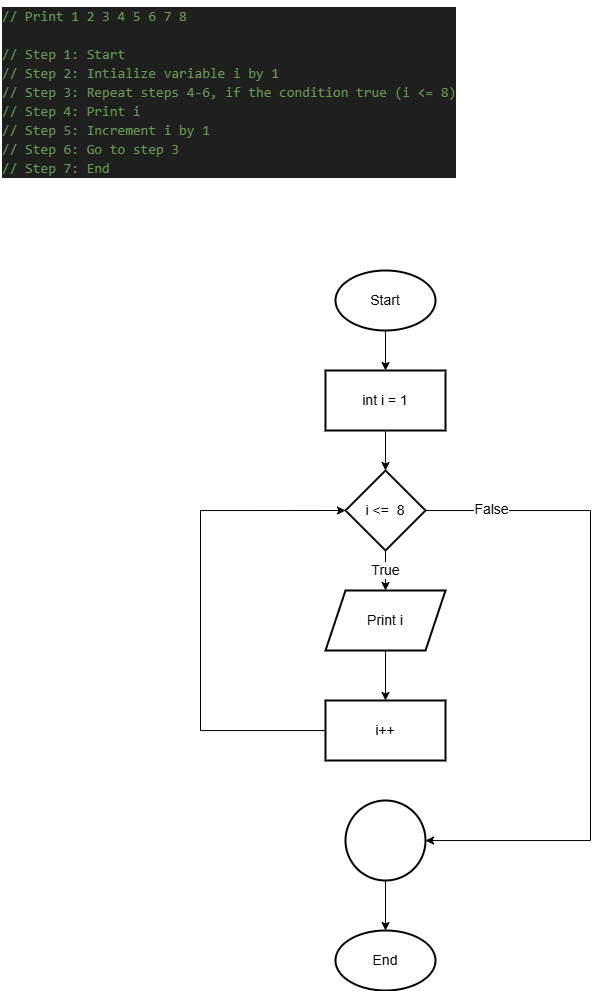

The diagram above was exported from draw.io. Its source (the exported page's mxGraphModel, read from the mxfile embedded in the PNG):
<mxGraphModel dx="994" dy="535" grid="1" gridSize="10" guides="1" tooltips="1" connect="1" arrows="1" fold="1" page="1" pageScale="1" pageWidth="850" pageHeight="1100" math="0" shadow="0">
  <root>
    <mxCell id="0" />
    <mxCell id="1" parent="0" />
    <mxCell id="F18y0paKBX70mr99gliL-1" value="&lt;div style=&quot;color: rgb(204, 204, 204); background-color: rgb(31, 31, 31); font-family: Consolas, &amp;quot;Courier New&amp;quot;, monospace; font-weight: normal; line-height: 19px; white-space: pre;&quot;&gt;&lt;div&gt;&lt;span style=&quot;color: #6a9955;&quot;&gt;// Print 1 2 3 4 5 6 7 8&lt;/span&gt;&lt;/div&gt;&lt;br&gt;&lt;div&gt;&lt;span style=&quot;color: #6a9955;&quot;&gt;// Step 1: Start&lt;/span&gt;&lt;/div&gt;&lt;div&gt;&lt;span style=&quot;color: #6a9955;&quot;&gt;// Step 2: Intialize variable i by 1&lt;/span&gt;&lt;/div&gt;&lt;div&gt;&lt;span style=&quot;color: #6a9955;&quot;&gt;// Step 3: Repeat steps 4-6, if the condition true (i &amp;lt;= 8)&lt;/span&gt;&lt;/div&gt;&lt;div&gt;&lt;span style=&quot;color: #6a9955;&quot;&gt;// Step 4: Print i&lt;/span&gt;&lt;/div&gt;&lt;div&gt;&lt;span style=&quot;color: #6a9955;&quot;&gt;// Step 5: Increment i by 1&lt;/span&gt;&lt;/div&gt;&lt;div&gt;&lt;span style=&quot;color: #6a9955;&quot;&gt;// Step 6: Go to step 3&lt;/span&gt;&lt;/div&gt;&lt;div&gt;&lt;span style=&quot;color: #6a9955;&quot;&gt;// Step 7: End&lt;/span&gt;&lt;/div&gt;&lt;/div&gt;" style="text;whiteSpace=wrap;html=1;fontSize=14;" vertex="1" parent="1">
      <mxGeometry x="40" y="40" width="490" height="190" as="geometry" />
    </mxCell>
    <mxCell id="F18y0paKBX70mr99gliL-5" value="" style="edgeStyle=orthogonalEdgeStyle;rounded=0;orthogonalLoop=1;jettySize=auto;html=1;fontSize=14;" edge="1" parent="1" source="F18y0paKBX70mr99gliL-2" target="F18y0paKBX70mr99gliL-4">
      <mxGeometry relative="1" as="geometry" />
    </mxCell>
    <mxCell id="F18y0paKBX70mr99gliL-2" value="Start" style="strokeWidth=2;html=1;shape=mxgraph.flowchart.start_1;whiteSpace=wrap;fontSize=14;" vertex="1" parent="1">
      <mxGeometry x="375" y="310" width="100" height="60" as="geometry" />
    </mxCell>
    <mxCell id="F18y0paKBX70mr99gliL-3" value="End" style="strokeWidth=2;html=1;shape=mxgraph.flowchart.start_1;whiteSpace=wrap;fontSize=14;" vertex="1" parent="1">
      <mxGeometry x="375" y="970" width="100" height="60" as="geometry" />
    </mxCell>
    <mxCell id="F18y0paKBX70mr99gliL-7" value="" style="edgeStyle=orthogonalEdgeStyle;rounded=0;orthogonalLoop=1;jettySize=auto;html=1;fontSize=14;" edge="1" parent="1" source="F18y0paKBX70mr99gliL-4" target="F18y0paKBX70mr99gliL-6">
      <mxGeometry relative="1" as="geometry" />
    </mxCell>
    <mxCell id="F18y0paKBX70mr99gliL-4" value="int i = 1" style="whiteSpace=wrap;html=1;strokeWidth=2;fontSize=14;" vertex="1" parent="1">
      <mxGeometry x="365" y="410" width="120" height="60" as="geometry" />
    </mxCell>
    <mxCell id="F18y0paKBX70mr99gliL-9" value="" style="edgeStyle=orthogonalEdgeStyle;rounded=0;orthogonalLoop=1;jettySize=auto;html=1;fontSize=14;" edge="1" parent="1" source="F18y0paKBX70mr99gliL-6" target="F18y0paKBX70mr99gliL-8">
      <mxGeometry relative="1" as="geometry" />
    </mxCell>
    <mxCell id="F18y0paKBX70mr99gliL-12" value="True" style="edgeLabel;html=1;align=center;verticalAlign=middle;resizable=0;points=[];fontSize=14;" vertex="1" connectable="0" parent="F18y0paKBX70mr99gliL-9">
      <mxGeometry x="-0.04" relative="1" as="geometry">
        <mxPoint as="offset" />
      </mxGeometry>
    </mxCell>
    <mxCell id="F18y0paKBX70mr99gliL-16" value="" style="edgeStyle=orthogonalEdgeStyle;rounded=0;orthogonalLoop=1;jettySize=auto;html=1;fontSize=14;" edge="1" parent="1" source="F18y0paKBX70mr99gliL-6" target="F18y0paKBX70mr99gliL-15">
      <mxGeometry relative="1" as="geometry">
        <Array as="points">
          <mxPoint x="630" y="550" />
          <mxPoint x="630" y="880" />
        </Array>
      </mxGeometry>
    </mxCell>
    <mxCell id="F18y0paKBX70mr99gliL-18" value="False" style="edgeLabel;html=1;align=center;verticalAlign=middle;resizable=0;points=[];fontSize=14;" vertex="1" connectable="0" parent="F18y0paKBX70mr99gliL-16">
      <mxGeometry x="-0.8012" y="2" relative="1" as="geometry">
        <mxPoint as="offset" />
      </mxGeometry>
    </mxCell>
    <mxCell id="F18y0paKBX70mr99gliL-6" value="i &amp;lt;=&amp;nbsp; 8" style="rhombus;whiteSpace=wrap;html=1;strokeWidth=2;fontSize=14;" vertex="1" parent="1">
      <mxGeometry x="385" y="510" width="80" height="80" as="geometry" />
    </mxCell>
    <mxCell id="F18y0paKBX70mr99gliL-11" value="" style="edgeStyle=orthogonalEdgeStyle;rounded=0;orthogonalLoop=1;jettySize=auto;html=1;fontSize=14;" edge="1" parent="1" source="F18y0paKBX70mr99gliL-8" target="F18y0paKBX70mr99gliL-10">
      <mxGeometry relative="1" as="geometry" />
    </mxCell>
    <mxCell id="F18y0paKBX70mr99gliL-8" value="Print i" style="shape=parallelogram;perimeter=parallelogramPerimeter;whiteSpace=wrap;html=1;fixedSize=1;strokeWidth=2;fontSize=14;" vertex="1" parent="1">
      <mxGeometry x="365" y="630" width="120" height="60" as="geometry" />
    </mxCell>
    <mxCell id="F18y0paKBX70mr99gliL-14" value="" style="edgeStyle=orthogonalEdgeStyle;rounded=0;orthogonalLoop=1;jettySize=auto;html=1;entryX=0;entryY=0.5;entryDx=0;entryDy=0;fontSize=14;" edge="1" parent="1" source="F18y0paKBX70mr99gliL-10" target="F18y0paKBX70mr99gliL-6">
      <mxGeometry relative="1" as="geometry">
        <mxPoint x="285" y="770" as="targetPoint" />
        <Array as="points">
          <mxPoint x="240" y="770" />
          <mxPoint x="240" y="550" />
        </Array>
      </mxGeometry>
    </mxCell>
    <mxCell id="F18y0paKBX70mr99gliL-10" value="i++" style="whiteSpace=wrap;html=1;strokeWidth=2;fontSize=14;" vertex="1" parent="1">
      <mxGeometry x="365" y="740" width="120" height="60" as="geometry" />
    </mxCell>
    <mxCell id="F18y0paKBX70mr99gliL-17" value="" style="edgeStyle=orthogonalEdgeStyle;rounded=0;orthogonalLoop=1;jettySize=auto;html=1;fontSize=14;" edge="1" parent="1" source="F18y0paKBX70mr99gliL-15" target="F18y0paKBX70mr99gliL-3">
      <mxGeometry relative="1" as="geometry" />
    </mxCell>
    <mxCell id="F18y0paKBX70mr99gliL-15" value="" style="ellipse;whiteSpace=wrap;html=1;strokeWidth=2;fontSize=14;" vertex="1" parent="1">
      <mxGeometry x="385" y="840" width="80" height="80" as="geometry" />
    </mxCell>
  </root>
</mxGraphModel>